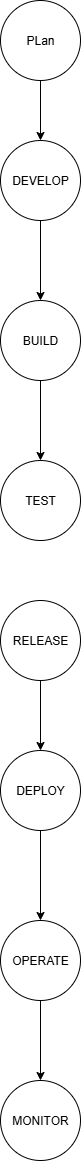

The diagram above was exported from draw.io. Its source (the exported page's mxGraphModel, read from the mxfile embedded in the PNG):
<mxGraphModel dx="992" dy="535" grid="1" gridSize="10" guides="1" tooltips="1" connect="1" arrows="1" fold="1" page="1" pageScale="1" pageWidth="850" pageHeight="1100" math="0" shadow="0">
  <root>
    <mxCell id="0" />
    <mxCell id="1" parent="0" />
    <mxCell id="Pi4oTUPMnaqRz4xrURG--8" style="edgeStyle=orthogonalEdgeStyle;rounded=0;orthogonalLoop=1;jettySize=auto;html=1;exitX=0.5;exitY=1;exitDx=0;exitDy=0;entryX=0.5;entryY=0;entryDx=0;entryDy=0;" edge="1" parent="1" source="Pi4oTUPMnaqRz4xrURG--4" target="Pi4oTUPMnaqRz4xrURG--5">
      <mxGeometry relative="1" as="geometry" />
    </mxCell>
    <mxCell id="Pi4oTUPMnaqRz4xrURG--4" value="PLan" style="ellipse;whiteSpace=wrap;html=1;aspect=fixed;" vertex="1" parent="1">
      <mxGeometry x="300" y="40" width="80" height="80" as="geometry" />
    </mxCell>
    <mxCell id="Pi4oTUPMnaqRz4xrURG--9" style="edgeStyle=orthogonalEdgeStyle;rounded=0;orthogonalLoop=1;jettySize=auto;html=1;exitX=0.5;exitY=1;exitDx=0;exitDy=0;entryX=0.5;entryY=0;entryDx=0;entryDy=0;" edge="1" parent="1" source="Pi4oTUPMnaqRz4xrURG--5" target="Pi4oTUPMnaqRz4xrURG--6">
      <mxGeometry relative="1" as="geometry" />
    </mxCell>
    <mxCell id="Pi4oTUPMnaqRz4xrURG--5" value="DEVELOP" style="ellipse;whiteSpace=wrap;html=1;aspect=fixed;" vertex="1" parent="1">
      <mxGeometry x="300" y="180" width="80" height="80" as="geometry" />
    </mxCell>
    <mxCell id="Pi4oTUPMnaqRz4xrURG--10" style="edgeStyle=orthogonalEdgeStyle;rounded=0;orthogonalLoop=1;jettySize=auto;html=1;exitX=0.5;exitY=1;exitDx=0;exitDy=0;" edge="1" parent="1" source="Pi4oTUPMnaqRz4xrURG--6" target="Pi4oTUPMnaqRz4xrURG--7">
      <mxGeometry relative="1" as="geometry" />
    </mxCell>
    <mxCell id="Pi4oTUPMnaqRz4xrURG--6" value="BUILD" style="ellipse;whiteSpace=wrap;html=1;aspect=fixed;" vertex="1" parent="1">
      <mxGeometry x="300" y="340" width="80" height="80" as="geometry" />
    </mxCell>
    <mxCell id="Pi4oTUPMnaqRz4xrURG--7" value="TEST" style="ellipse;whiteSpace=wrap;html=1;aspect=fixed;" vertex="1" parent="1">
      <mxGeometry x="300" y="500" width="80" height="80" as="geometry" />
    </mxCell>
    <mxCell id="Pi4oTUPMnaqRz4xrURG--15" style="edgeStyle=orthogonalEdgeStyle;rounded=0;orthogonalLoop=1;jettySize=auto;html=1;exitX=0.5;exitY=1;exitDx=0;exitDy=0;entryX=0.5;entryY=0;entryDx=0;entryDy=0;" edge="1" parent="1" source="Pi4oTUPMnaqRz4xrURG--11" target="Pi4oTUPMnaqRz4xrURG--12">
      <mxGeometry relative="1" as="geometry" />
    </mxCell>
    <mxCell id="Pi4oTUPMnaqRz4xrURG--11" value="RELEASE" style="ellipse;whiteSpace=wrap;html=1;aspect=fixed;" vertex="1" parent="1">
      <mxGeometry x="300" y="640" width="80" height="80" as="geometry" />
    </mxCell>
    <mxCell id="Pi4oTUPMnaqRz4xrURG--16" style="edgeStyle=orthogonalEdgeStyle;rounded=0;orthogonalLoop=1;jettySize=auto;html=1;exitX=0.5;exitY=1;exitDx=0;exitDy=0;entryX=0.5;entryY=0;entryDx=0;entryDy=0;" edge="1" parent="1" source="Pi4oTUPMnaqRz4xrURG--12" target="Pi4oTUPMnaqRz4xrURG--13">
      <mxGeometry relative="1" as="geometry" />
    </mxCell>
    <mxCell id="Pi4oTUPMnaqRz4xrURG--12" value="DEPLOY" style="ellipse;whiteSpace=wrap;html=1;aspect=fixed;" vertex="1" parent="1">
      <mxGeometry x="300" y="790" width="80" height="80" as="geometry" />
    </mxCell>
    <mxCell id="Pi4oTUPMnaqRz4xrURG--17" style="edgeStyle=orthogonalEdgeStyle;rounded=0;orthogonalLoop=1;jettySize=auto;html=1;entryX=0.5;entryY=0;entryDx=0;entryDy=0;" edge="1" parent="1" source="Pi4oTUPMnaqRz4xrURG--13" target="Pi4oTUPMnaqRz4xrURG--14">
      <mxGeometry relative="1" as="geometry" />
    </mxCell>
    <mxCell id="Pi4oTUPMnaqRz4xrURG--13" value="OPERATE" style="ellipse;whiteSpace=wrap;html=1;aspect=fixed;" vertex="1" parent="1">
      <mxGeometry x="300" y="960" width="80" height="80" as="geometry" />
    </mxCell>
    <mxCell id="Pi4oTUPMnaqRz4xrURG--14" value="MONITOR" style="ellipse;whiteSpace=wrap;html=1;aspect=fixed;" vertex="1" parent="1">
      <mxGeometry x="300" y="1120" width="80" height="80" as="geometry" />
    </mxCell>
  </root>
</mxGraphModel>